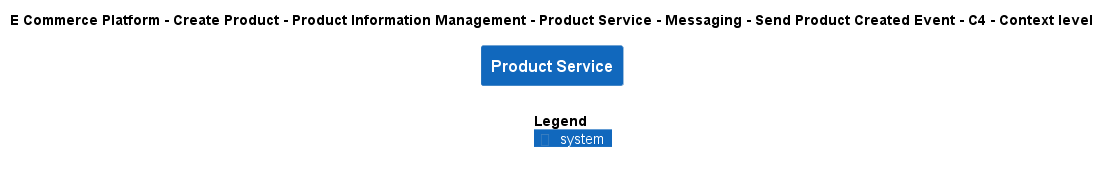

The diagram above was rendered by PlantUML. Its source (embedded in the PNG):
@startuml
!include ..\..\..\..\..\..\..\..\..\.c4s\C4_Context.puml

AddElementTag("c4interflow:lifecycle:new", $bgColor=green, $fontColor=#ffffff, $borderColor=green, $shadowing="False")
AddElementTag("c4interflow:lifecycle:changed", $bgColor=orange, $fontColor=#ffffff, $borderColor=orange, $shadowing="False")
AddElementTag("c4interflow:lifecycle:removed", $bgColor=red, $fontColor=#ffffff, $borderColor=red, $shadowing="False")

AddRelTag("c4interflow:lifecycle:new", $textColor=green, $lineColor=green)
AddRelTag("c4interflow:lifecycle:changed", $textColor=orange, $lineColor=orange)
AddRelTag("c4interflow:lifecycle:removed", $textColor=red, $lineColor=red)

SHOW_PERSON_PORTRAIT()
LAYOUT_TOP_DOWN()

skinparam linetype polyline

title E Commerce Platform - Create Product - Product Information Management - Product Service - Messaging - Send Product Created Event - C4 - Context level

System(ECommercePlatform.CreateProduct.ProductInformationManagement.SoftwareSystems.ProductService, "Product Service", "")



SHOW_LEGEND()
@enduml